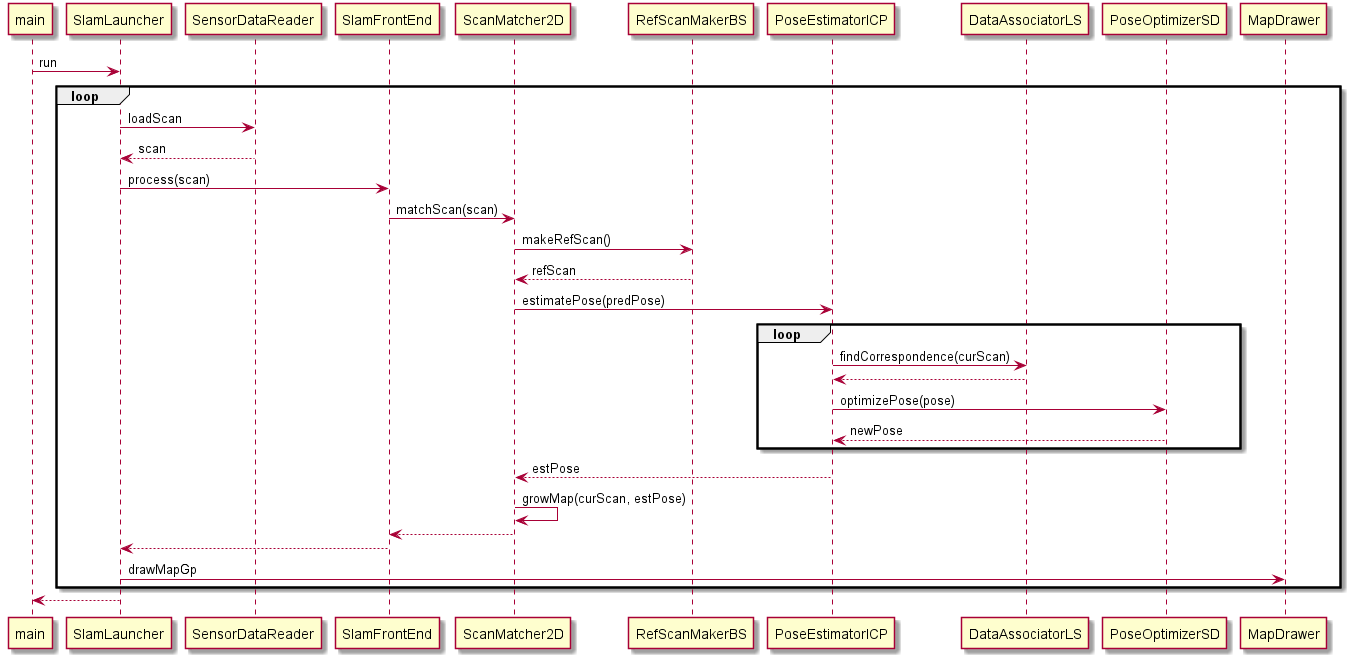

The diagram above was rendered by PlantUML. Its source (embedded in the PNG):
@startuml
main -> SlamLauncher : run
loop
  SlamLauncher -> SensorDataReader : loadScan
  SlamLauncher <-- SensorDataReader : scan

  SlamLauncher -> SlamFrontEnd : process(scan)
  SlamFrontEnd -> ScanMatcher2D : matchScan(scan)
  ScanMatcher2D -> RefScanMakerBS : makeRefScan()
  ScanMatcher2D <-- RefScanMakerBS : refScan
  ScanMatcher2D -> PoseEstimatorICP : estimatePose(predPose)
  loop
    PoseEstimatorICP -> DataAssociatorLS : findCorrespondence(curScan)
    PoseEstimatorICP <-- DataAssociatorLS :
    PoseEstimatorICP -> PoseOptimizerSD : optimizePose(pose)
    PoseEstimatorICP <-- PoseOptimizerSD : newPose
  end
  ScanMatcher2D <-- PoseEstimatorICP : estPose
  ScanMatcher2D -> ScanMatcher2D : growMap(curScan, estPose)
  SlamFrontEnd <-- ScanMatcher2D
  SlamLauncher <-- SlamFrontEnd

  SlamLauncher -> MapDrawer : drawMapGp
end
main <-- SlamLauncher
@enduml